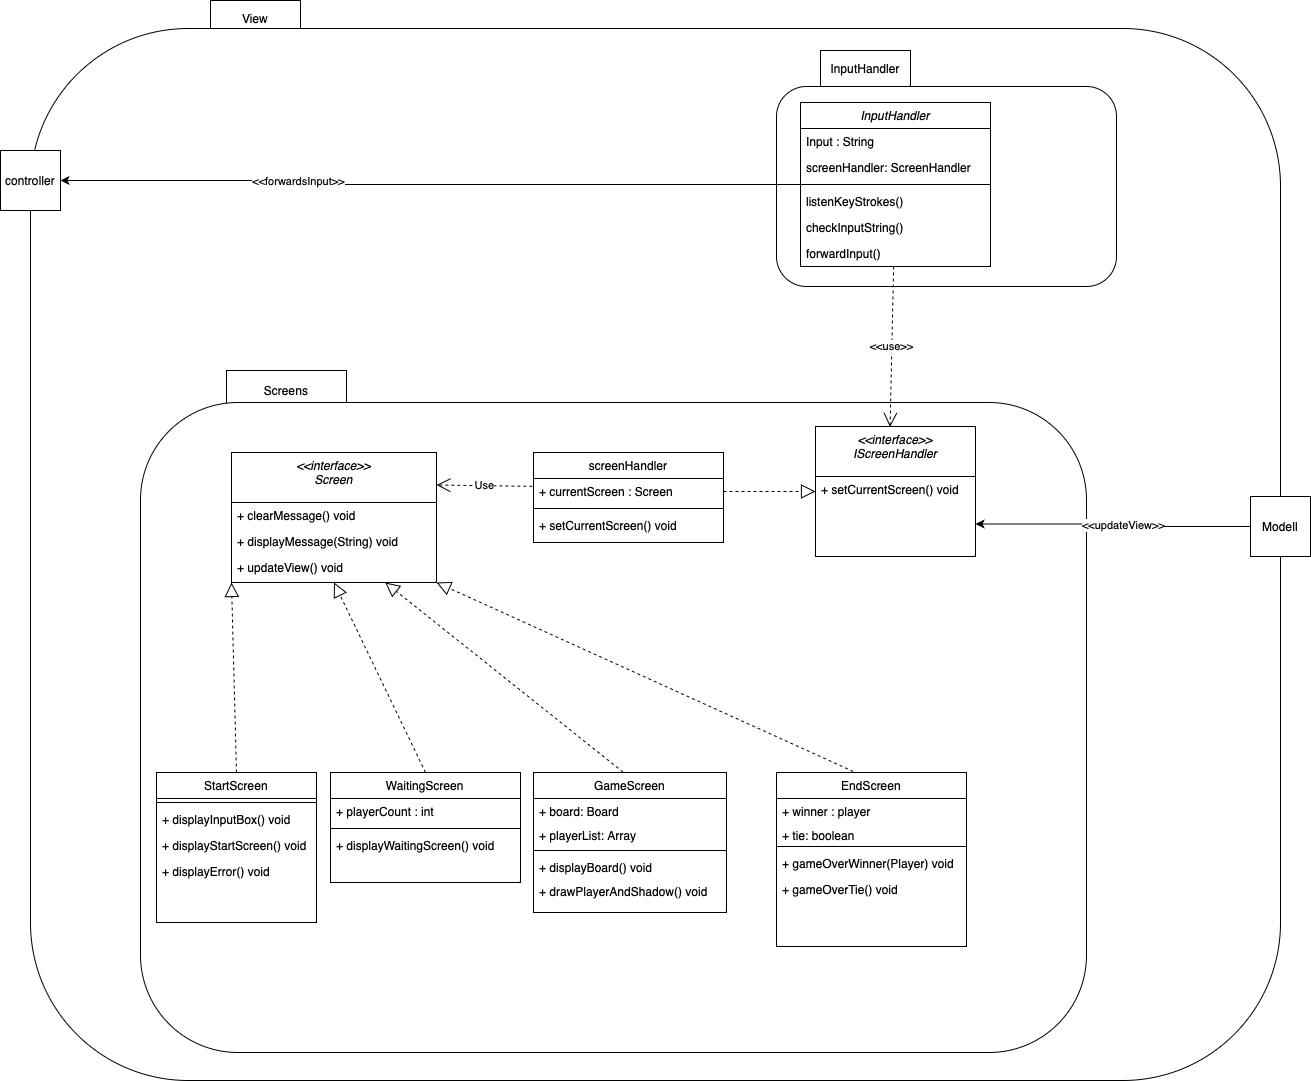

The diagram above was exported from draw.io. Its source (the exported page's mxGraphModel, read from the mxfile embedded in the PNG):
<mxGraphModel dx="3345" dy="2537" grid="1" gridSize="10" guides="1" tooltips="1" connect="1" arrows="1" fold="1" page="1" pageScale="1" pageWidth="827" pageHeight="1169" math="0" shadow="0">
  <root>
    <mxCell id="WIyWlLk6GJQsqaUBKTNV-0" />
    <mxCell id="WIyWlLk6GJQsqaUBKTNV-1" parent="WIyWlLk6GJQsqaUBKTNV-0" />
    <mxCell id="i92gLgnJAdMc-LuwSMxK-47" value="View" style="rounded=1;whiteSpace=wrap;html=1;arcSize=0;" vertex="1" parent="WIyWlLk6GJQsqaUBKTNV-1">
      <mxGeometry x="-300" y="-320" width="90" height="36" as="geometry" />
    </mxCell>
    <mxCell id="i92gLgnJAdMc-LuwSMxK-16" value="" style="rounded=1;whiteSpace=wrap;html=1;" vertex="1" parent="WIyWlLk6GJQsqaUBKTNV-1">
      <mxGeometry x="-480" y="-292" width="1250" height="1052" as="geometry" />
    </mxCell>
    <mxCell id="KR7Vg3CvPCqa_So2hhpe-46" value="InputHandler" style="rounded=1;whiteSpace=wrap;html=1;arcSize=0;" parent="WIyWlLk6GJQsqaUBKTNV-1" vertex="1">
      <mxGeometry x="310" y="-270" width="90" height="36" as="geometry" />
    </mxCell>
    <mxCell id="KR7Vg3CvPCqa_So2hhpe-44" value="" style="rounded=1;whiteSpace=wrap;html=1;" parent="WIyWlLk6GJQsqaUBKTNV-1" vertex="1">
      <mxGeometry x="266" y="-234" width="340" height="200" as="geometry" />
    </mxCell>
    <mxCell id="KR7Vg3CvPCqa_So2hhpe-45" value="Screens" style="rounded=1;whiteSpace=wrap;html=1;arcSize=0;" parent="WIyWlLk6GJQsqaUBKTNV-1" vertex="1">
      <mxGeometry x="-284" y="50" width="120" height="40" as="geometry" />
    </mxCell>
    <mxCell id="KR7Vg3CvPCqa_So2hhpe-43" value="" style="rounded=1;whiteSpace=wrap;html=1;" parent="WIyWlLk6GJQsqaUBKTNV-1" vertex="1">
      <mxGeometry x="-370" y="82" width="946" height="650" as="geometry" />
    </mxCell>
    <mxCell id="i92gLgnJAdMc-LuwSMxK-45" style="edgeStyle=orthogonalEdgeStyle;rounded=0;orthogonalLoop=1;jettySize=auto;html=1;entryX=1;entryY=0.5;entryDx=0;entryDy=0;endArrow=classic;endFill=1;" edge="1" parent="WIyWlLk6GJQsqaUBKTNV-1" source="zkfFHV4jXpPFQw0GAbJ--0" target="i92gLgnJAdMc-LuwSMxK-12">
      <mxGeometry relative="1" as="geometry">
        <Array as="points">
          <mxPoint x="-210" y="-136" />
          <mxPoint x="-210" y="-140" />
          <mxPoint x="-450" y="-140" />
        </Array>
      </mxGeometry>
    </mxCell>
    <mxCell id="i92gLgnJAdMc-LuwSMxK-46" value="&amp;lt;&amp;lt;forwardsInput&amp;gt;&amp;gt;" style="edgeLabel;html=1;align=center;verticalAlign=middle;resizable=0;points=[];" vertex="1" connectable="0" parent="i92gLgnJAdMc-LuwSMxK-45">
      <mxGeometry x="0.4309" relative="1" as="geometry">
        <mxPoint x="25" as="offset" />
      </mxGeometry>
    </mxCell>
    <mxCell id="zkfFHV4jXpPFQw0GAbJ--0" value="InputHandler" style="swimlane;fontStyle=2;align=center;verticalAlign=top;childLayout=stackLayout;horizontal=1;startSize=26;horizontalStack=0;resizeParent=1;resizeLast=0;collapsible=1;marginBottom=0;rounded=0;shadow=0;strokeWidth=1;" parent="WIyWlLk6GJQsqaUBKTNV-1" vertex="1">
      <mxGeometry x="290" y="-218" width="190" height="164" as="geometry">
        <mxRectangle x="230" y="140" width="160" height="26" as="alternateBounds" />
      </mxGeometry>
    </mxCell>
    <mxCell id="zkfFHV4jXpPFQw0GAbJ--1" value="Input : String" style="text;align=left;verticalAlign=top;spacingLeft=4;spacingRight=4;overflow=hidden;rotatable=0;points=[[0,0.5],[1,0.5]];portConstraint=eastwest;" parent="zkfFHV4jXpPFQw0GAbJ--0" vertex="1">
      <mxGeometry y="26" width="190" height="26" as="geometry" />
    </mxCell>
    <mxCell id="i92gLgnJAdMc-LuwSMxK-19" value="screenHandler: ScreenHandler" style="text;align=left;verticalAlign=top;spacingLeft=4;spacingRight=4;overflow=hidden;rotatable=0;points=[[0,0.5],[1,0.5]];portConstraint=eastwest;" vertex="1" parent="zkfFHV4jXpPFQw0GAbJ--0">
      <mxGeometry y="52" width="190" height="26" as="geometry" />
    </mxCell>
    <mxCell id="zkfFHV4jXpPFQw0GAbJ--4" value="" style="line;html=1;strokeWidth=1;align=left;verticalAlign=middle;spacingTop=-1;spacingLeft=3;spacingRight=3;rotatable=0;labelPosition=right;points=[];portConstraint=eastwest;" parent="zkfFHV4jXpPFQw0GAbJ--0" vertex="1">
      <mxGeometry y="78" width="190" height="8" as="geometry" />
    </mxCell>
    <mxCell id="zkfFHV4jXpPFQw0GAbJ--5" value="listenKeyStrokes()" style="text;align=left;verticalAlign=top;spacingLeft=4;spacingRight=4;overflow=hidden;rotatable=0;points=[[0,0.5],[1,0.5]];portConstraint=eastwest;" parent="zkfFHV4jXpPFQw0GAbJ--0" vertex="1">
      <mxGeometry y="86" width="190" height="26" as="geometry" />
    </mxCell>
    <mxCell id="KR7Vg3CvPCqa_So2hhpe-36" value="checkInputString()" style="text;align=left;verticalAlign=top;spacingLeft=4;spacingRight=4;overflow=hidden;rotatable=0;points=[[0,0.5],[1,0.5]];portConstraint=eastwest;" parent="zkfFHV4jXpPFQw0GAbJ--0" vertex="1">
      <mxGeometry y="112" width="190" height="26" as="geometry" />
    </mxCell>
    <mxCell id="KR7Vg3CvPCqa_So2hhpe-47" value="forwardInput()" style="text;align=left;verticalAlign=top;spacingLeft=4;spacingRight=4;overflow=hidden;rotatable=0;points=[[0,0.5],[1,0.5]];portConstraint=eastwest;" parent="zkfFHV4jXpPFQw0GAbJ--0" vertex="1">
      <mxGeometry y="138" width="190" height="26" as="geometry" />
    </mxCell>
    <mxCell id="zkfFHV4jXpPFQw0GAbJ--17" value="StartScreen" style="swimlane;fontStyle=0;align=center;verticalAlign=top;childLayout=stackLayout;horizontal=1;startSize=26;horizontalStack=0;resizeParent=1;resizeLast=0;collapsible=1;marginBottom=0;rounded=0;shadow=0;strokeWidth=1;" parent="WIyWlLk6GJQsqaUBKTNV-1" vertex="1">
      <mxGeometry x="-354" y="452" width="160" height="150" as="geometry">
        <mxRectangle x="550" y="140" width="160" height="26" as="alternateBounds" />
      </mxGeometry>
    </mxCell>
    <mxCell id="zkfFHV4jXpPFQw0GAbJ--23" value="" style="line;html=1;strokeWidth=1;align=left;verticalAlign=middle;spacingTop=-1;spacingLeft=3;spacingRight=3;rotatable=0;labelPosition=right;points=[];portConstraint=eastwest;" parent="zkfFHV4jXpPFQw0GAbJ--17" vertex="1">
      <mxGeometry y="26" width="160" height="8" as="geometry" />
    </mxCell>
    <mxCell id="zkfFHV4jXpPFQw0GAbJ--24" value="+ displayInputBox() void" style="text;align=left;verticalAlign=top;spacingLeft=4;spacingRight=4;overflow=hidden;rotatable=0;points=[[0,0.5],[1,0.5]];portConstraint=eastwest;" parent="zkfFHV4jXpPFQw0GAbJ--17" vertex="1">
      <mxGeometry y="34" width="160" height="26" as="geometry" />
    </mxCell>
    <mxCell id="KR7Vg3CvPCqa_So2hhpe-38" value="+ displayStartScreen() void" style="text;align=left;verticalAlign=top;spacingLeft=4;spacingRight=4;overflow=hidden;rotatable=0;points=[[0,0.5],[1,0.5]];portConstraint=eastwest;" parent="zkfFHV4jXpPFQw0GAbJ--17" vertex="1">
      <mxGeometry y="60" width="160" height="26" as="geometry" />
    </mxCell>
    <mxCell id="KR7Vg3CvPCqa_So2hhpe-39" value="+ displayError() void" style="text;align=left;verticalAlign=top;spacingLeft=4;spacingRight=4;overflow=hidden;rotatable=0;points=[[0,0.5],[1,0.5]];portConstraint=eastwest;" parent="zkfFHV4jXpPFQw0GAbJ--17" vertex="1">
      <mxGeometry y="86" width="160" height="26" as="geometry" />
    </mxCell>
    <mxCell id="KR7Vg3CvPCqa_So2hhpe-0" value="WaitingScreen" style="swimlane;fontStyle=0;align=center;verticalAlign=top;childLayout=stackLayout;horizontal=1;startSize=26;horizontalStack=0;resizeParent=1;resizeLast=0;collapsible=1;marginBottom=0;rounded=0;shadow=0;strokeWidth=1;" parent="WIyWlLk6GJQsqaUBKTNV-1" vertex="1">
      <mxGeometry x="-180" y="452" width="190" height="110" as="geometry">
        <mxRectangle x="550" y="140" width="160" height="26" as="alternateBounds" />
      </mxGeometry>
    </mxCell>
    <mxCell id="KR7Vg3CvPCqa_So2hhpe-1" value="+ playerCount : int" style="text;align=left;verticalAlign=top;spacingLeft=4;spacingRight=4;overflow=hidden;rotatable=0;points=[[0,0.5],[1,0.5]];portConstraint=eastwest;" parent="KR7Vg3CvPCqa_So2hhpe-0" vertex="1">
      <mxGeometry y="26" width="190" height="26" as="geometry" />
    </mxCell>
    <mxCell id="KR7Vg3CvPCqa_So2hhpe-6" value="" style="line;html=1;strokeWidth=1;align=left;verticalAlign=middle;spacingTop=-1;spacingLeft=3;spacingRight=3;rotatable=0;labelPosition=right;points=[];portConstraint=eastwest;" parent="KR7Vg3CvPCqa_So2hhpe-0" vertex="1">
      <mxGeometry y="52" width="190" height="8" as="geometry" />
    </mxCell>
    <mxCell id="KR7Vg3CvPCqa_So2hhpe-7" value="+ displayWaitingScreen() void" style="text;align=left;verticalAlign=top;spacingLeft=4;spacingRight=4;overflow=hidden;rotatable=0;points=[[0,0.5],[1,0.5]];portConstraint=eastwest;" parent="KR7Vg3CvPCqa_So2hhpe-0" vertex="1">
      <mxGeometry y="60" width="190" height="26" as="geometry" />
    </mxCell>
    <mxCell id="KR7Vg3CvPCqa_So2hhpe-9" value="EndScreen" style="swimlane;fontStyle=0;align=center;verticalAlign=top;childLayout=stackLayout;horizontal=1;startSize=26;horizontalStack=0;resizeParent=1;resizeLast=0;collapsible=1;marginBottom=0;rounded=0;shadow=0;strokeWidth=1;" parent="WIyWlLk6GJQsqaUBKTNV-1" vertex="1">
      <mxGeometry x="266" y="452" width="190" height="174" as="geometry">
        <mxRectangle x="550" y="140" width="160" height="26" as="alternateBounds" />
      </mxGeometry>
    </mxCell>
    <mxCell id="KR7Vg3CvPCqa_So2hhpe-10" value="+ winner : player" style="text;align=left;verticalAlign=top;spacingLeft=4;spacingRight=4;overflow=hidden;rotatable=0;points=[[0,0.5],[1,0.5]];portConstraint=eastwest;" parent="KR7Vg3CvPCqa_So2hhpe-9" vertex="1">
      <mxGeometry y="26" width="190" height="24" as="geometry" />
    </mxCell>
    <mxCell id="i92gLgnJAdMc-LuwSMxK-11" value="+ tie: boolean" style="text;align=left;verticalAlign=top;spacingLeft=4;spacingRight=4;overflow=hidden;rotatable=0;points=[[0,0.5],[1,0.5]];portConstraint=eastwest;" vertex="1" parent="KR7Vg3CvPCqa_So2hhpe-9">
      <mxGeometry y="50" width="190" height="20" as="geometry" />
    </mxCell>
    <mxCell id="KR7Vg3CvPCqa_So2hhpe-15" value="" style="line;html=1;strokeWidth=1;align=left;verticalAlign=middle;spacingTop=-1;spacingLeft=3;spacingRight=3;rotatable=0;labelPosition=right;points=[];portConstraint=eastwest;" parent="KR7Vg3CvPCqa_So2hhpe-9" vertex="1">
      <mxGeometry y="70" width="190" height="8" as="geometry" />
    </mxCell>
    <mxCell id="KR7Vg3CvPCqa_So2hhpe-42" value="+ gameOverWinner(Player) void" style="text;align=left;verticalAlign=top;spacingLeft=4;spacingRight=4;overflow=hidden;rotatable=0;points=[[0,0.5],[1,0.5]];portConstraint=eastwest;" parent="KR7Vg3CvPCqa_So2hhpe-9" vertex="1">
      <mxGeometry y="78" width="190" height="26" as="geometry" />
    </mxCell>
    <mxCell id="KR7Vg3CvPCqa_So2hhpe-16" value="+ gameOverTie() void" style="text;align=left;verticalAlign=top;spacingLeft=4;spacingRight=4;overflow=hidden;rotatable=0;points=[[0,0.5],[1,0.5]];portConstraint=eastwest;" parent="KR7Vg3CvPCqa_So2hhpe-9" vertex="1">
      <mxGeometry y="104" width="190" height="26" as="geometry" />
    </mxCell>
    <mxCell id="KR7Vg3CvPCqa_So2hhpe-18" value="&lt;&lt;interface&gt;&gt;&#10;Screen" style="swimlane;fontStyle=2;align=center;verticalAlign=top;childLayout=stackLayout;horizontal=1;startSize=50;horizontalStack=0;resizeParent=1;resizeLast=0;collapsible=1;marginBottom=0;rounded=0;shadow=0;strokeWidth=1;" parent="WIyWlLk6GJQsqaUBKTNV-1" vertex="1">
      <mxGeometry x="-279" y="132" width="205" height="130" as="geometry">
        <mxRectangle x="230" y="140" width="160" height="26" as="alternateBounds" />
      </mxGeometry>
    </mxCell>
    <mxCell id="KR7Vg3CvPCqa_So2hhpe-21" value="+ clearMessage() void" style="text;align=left;verticalAlign=top;spacingLeft=4;spacingRight=4;overflow=hidden;rotatable=0;points=[[0,0.5],[1,0.5]];portConstraint=eastwest;" parent="KR7Vg3CvPCqa_So2hhpe-18" vertex="1">
      <mxGeometry y="50" width="205" height="26" as="geometry" />
    </mxCell>
    <mxCell id="KR7Vg3CvPCqa_So2hhpe-48" value="+ displayMessage(String) void" style="text;align=left;verticalAlign=top;spacingLeft=4;spacingRight=4;overflow=hidden;rotatable=0;points=[[0,0.5],[1,0.5]];portConstraint=eastwest;" parent="KR7Vg3CvPCqa_So2hhpe-18" vertex="1">
      <mxGeometry y="76" width="205" height="26" as="geometry" />
    </mxCell>
    <mxCell id="KR7Vg3CvPCqa_So2hhpe-41" value="+ updateView() void" style="text;align=left;verticalAlign=top;spacingLeft=4;spacingRight=4;overflow=hidden;rotatable=0;points=[[0,0.5],[1,0.5]];portConstraint=eastwest;" parent="KR7Vg3CvPCqa_So2hhpe-18" vertex="1">
      <mxGeometry y="102" width="205" height="26" as="geometry" />
    </mxCell>
    <mxCell id="i92gLgnJAdMc-LuwSMxK-0" value="GameScreen" style="swimlane;fontStyle=0;align=center;verticalAlign=top;childLayout=stackLayout;horizontal=1;startSize=26;horizontalStack=0;resizeParent=1;resizeLast=0;collapsible=1;marginBottom=0;rounded=0;shadow=0;strokeWidth=1;" vertex="1" parent="WIyWlLk6GJQsqaUBKTNV-1">
      <mxGeometry x="23" y="452" width="193" height="140" as="geometry">
        <mxRectangle x="550" y="140" width="160" height="26" as="alternateBounds" />
      </mxGeometry>
    </mxCell>
    <mxCell id="i92gLgnJAdMc-LuwSMxK-1" value="+ board: Board" style="text;align=left;verticalAlign=top;spacingLeft=4;spacingRight=4;overflow=hidden;rotatable=0;points=[[0,0.5],[1,0.5]];portConstraint=eastwest;" vertex="1" parent="i92gLgnJAdMc-LuwSMxK-0">
      <mxGeometry y="26" width="193" height="24" as="geometry" />
    </mxCell>
    <mxCell id="i92gLgnJAdMc-LuwSMxK-6" value="+ playerList: Array" style="text;align=left;verticalAlign=top;spacingLeft=4;spacingRight=4;overflow=hidden;rotatable=0;points=[[0,0.5],[1,0.5]];portConstraint=eastwest;" vertex="1" parent="i92gLgnJAdMc-LuwSMxK-0">
      <mxGeometry y="50" width="193" height="24" as="geometry" />
    </mxCell>
    <mxCell id="i92gLgnJAdMc-LuwSMxK-2" value="" style="line;html=1;strokeWidth=1;align=left;verticalAlign=middle;spacingTop=-1;spacingLeft=3;spacingRight=3;rotatable=0;labelPosition=right;points=[];portConstraint=eastwest;" vertex="1" parent="i92gLgnJAdMc-LuwSMxK-0">
      <mxGeometry y="74" width="193" height="8" as="geometry" />
    </mxCell>
    <mxCell id="i92gLgnJAdMc-LuwSMxK-9" value="+ displayBoard() void&#10;" style="text;align=left;verticalAlign=top;spacingLeft=4;spacingRight=4;overflow=hidden;rotatable=0;points=[[0,0.5],[1,0.5]];portConstraint=eastwest;" vertex="1" parent="i92gLgnJAdMc-LuwSMxK-0">
      <mxGeometry y="82" width="193" height="24" as="geometry" />
    </mxCell>
    <mxCell id="i92gLgnJAdMc-LuwSMxK-8" value="+ drawPlayerAndShadow() void" style="text;align=left;verticalAlign=top;spacingLeft=4;spacingRight=4;overflow=hidden;rotatable=0;points=[[0,0.5],[1,0.5]];portConstraint=eastwest;" vertex="1" parent="i92gLgnJAdMc-LuwSMxK-0">
      <mxGeometry y="106" width="193" height="24" as="geometry" />
    </mxCell>
    <mxCell id="i92gLgnJAdMc-LuwSMxK-12" value="controller" style="whiteSpace=wrap;html=1;aspect=fixed;" vertex="1" parent="WIyWlLk6GJQsqaUBKTNV-1">
      <mxGeometry x="-510" y="-170" width="60" height="60" as="geometry" />
    </mxCell>
    <mxCell id="i92gLgnJAdMc-LuwSMxK-20" value="screenHandler" style="swimlane;fontStyle=0;align=center;verticalAlign=top;childLayout=stackLayout;horizontal=1;startSize=26;horizontalStack=0;resizeParent=1;resizeLast=0;collapsible=1;marginBottom=0;rounded=0;shadow=0;strokeWidth=1;" vertex="1" parent="WIyWlLk6GJQsqaUBKTNV-1">
      <mxGeometry x="23" y="132" width="190" height="90" as="geometry">
        <mxRectangle x="550" y="140" width="160" height="26" as="alternateBounds" />
      </mxGeometry>
    </mxCell>
    <mxCell id="i92gLgnJAdMc-LuwSMxK-21" value="+ currentScreen : Screen" style="text;align=left;verticalAlign=top;spacingLeft=4;spacingRight=4;overflow=hidden;rotatable=0;points=[[0,0.5],[1,0.5]];portConstraint=eastwest;" vertex="1" parent="i92gLgnJAdMc-LuwSMxK-20">
      <mxGeometry y="26" width="190" height="26" as="geometry" />
    </mxCell>
    <mxCell id="i92gLgnJAdMc-LuwSMxK-22" value="" style="line;html=1;strokeWidth=1;align=left;verticalAlign=middle;spacingTop=-1;spacingLeft=3;spacingRight=3;rotatable=0;labelPosition=right;points=[];portConstraint=eastwest;" vertex="1" parent="i92gLgnJAdMc-LuwSMxK-20">
      <mxGeometry y="52" width="190" height="8" as="geometry" />
    </mxCell>
    <mxCell id="i92gLgnJAdMc-LuwSMxK-40" value="+ setCurrentScreen() void" style="text;align=left;verticalAlign=top;spacingLeft=4;spacingRight=4;overflow=hidden;rotatable=0;points=[[0,0.5],[1,0.5]];portConstraint=eastwest;" vertex="1" parent="i92gLgnJAdMc-LuwSMxK-20">
      <mxGeometry y="60" width="190" height="26" as="geometry" />
    </mxCell>
    <mxCell id="i92gLgnJAdMc-LuwSMxK-25" value="" style="endArrow=block;dashed=1;endFill=0;endSize=12;html=1;rounded=0;exitX=0.5;exitY=0;exitDx=0;exitDy=0;entryX=0;entryY=1;entryDx=0;entryDy=0;" edge="1" parent="WIyWlLk6GJQsqaUBKTNV-1" source="zkfFHV4jXpPFQw0GAbJ--17" target="KR7Vg3CvPCqa_So2hhpe-18">
      <mxGeometry width="160" relative="1" as="geometry">
        <mxPoint x="400" y="290" as="sourcePoint" />
        <mxPoint x="560" y="290" as="targetPoint" />
      </mxGeometry>
    </mxCell>
    <mxCell id="i92gLgnJAdMc-LuwSMxK-26" value="" style="endArrow=block;dashed=1;endFill=0;endSize=12;html=1;rounded=0;exitX=0.5;exitY=0;exitDx=0;exitDy=0;entryX=0.5;entryY=1;entryDx=0;entryDy=0;" edge="1" parent="WIyWlLk6GJQsqaUBKTNV-1" source="KR7Vg3CvPCqa_So2hhpe-0" target="KR7Vg3CvPCqa_So2hhpe-18">
      <mxGeometry width="160" relative="1" as="geometry">
        <mxPoint x="170" y="380" as="sourcePoint" />
        <mxPoint x="360" y="90" as="targetPoint" />
      </mxGeometry>
    </mxCell>
    <mxCell id="i92gLgnJAdMc-LuwSMxK-27" value="" style="endArrow=block;dashed=1;endFill=0;endSize=12;html=1;rounded=0;exitX=0.464;exitY=-0.003;exitDx=0;exitDy=0;exitPerimeter=0;entryX=0.75;entryY=1;entryDx=0;entryDy=0;" edge="1" parent="WIyWlLk6GJQsqaUBKTNV-1" source="i92gLgnJAdMc-LuwSMxK-0" target="KR7Vg3CvPCqa_So2hhpe-18">
      <mxGeometry width="160" relative="1" as="geometry">
        <mxPoint x="400" y="380" as="sourcePoint" />
        <mxPoint x="370" y="100" as="targetPoint" />
      </mxGeometry>
    </mxCell>
    <mxCell id="i92gLgnJAdMc-LuwSMxK-28" value="" style="endArrow=block;dashed=1;endFill=0;endSize=12;html=1;rounded=0;exitX=0.404;exitY=-0.006;exitDx=0;exitDy=0;exitPerimeter=0;entryX=1;entryY=1;entryDx=0;entryDy=0;" edge="1" parent="WIyWlLk6GJQsqaUBKTNV-1" source="KR7Vg3CvPCqa_So2hhpe-9" target="KR7Vg3CvPCqa_So2hhpe-18">
      <mxGeometry width="160" relative="1" as="geometry">
        <mxPoint x="400" y="380" as="sourcePoint" />
        <mxPoint x="410" y="90" as="targetPoint" />
      </mxGeometry>
    </mxCell>
    <mxCell id="i92gLgnJAdMc-LuwSMxK-41" style="edgeStyle=orthogonalEdgeStyle;rounded=0;orthogonalLoop=1;jettySize=auto;html=1;entryX=1;entryY=0.75;entryDx=0;entryDy=0;endArrow=classic;endFill=1;" edge="1" parent="WIyWlLk6GJQsqaUBKTNV-1" source="i92gLgnJAdMc-LuwSMxK-29" target="i92gLgnJAdMc-LuwSMxK-30">
      <mxGeometry relative="1" as="geometry" />
    </mxCell>
    <mxCell id="i92gLgnJAdMc-LuwSMxK-42" value="&amp;lt;&amp;lt;updateView&amp;gt;&amp;gt;" style="edgeLabel;html=1;align=center;verticalAlign=middle;resizable=0;points=[];" vertex="1" connectable="0" parent="i92gLgnJAdMc-LuwSMxK-41">
      <mxGeometry x="-0.0036" relative="1" as="geometry">
        <mxPoint x="10" y="-1" as="offset" />
      </mxGeometry>
    </mxCell>
    <mxCell id="i92gLgnJAdMc-LuwSMxK-29" value="Modell" style="whiteSpace=wrap;html=1;aspect=fixed;" vertex="1" parent="WIyWlLk6GJQsqaUBKTNV-1">
      <mxGeometry x="740" y="176" width="60" height="60" as="geometry" />
    </mxCell>
    <mxCell id="i92gLgnJAdMc-LuwSMxK-30" value="&lt;&lt;interface&gt;&gt;&#10;IScreenHandler" style="swimlane;fontStyle=2;align=center;verticalAlign=top;childLayout=stackLayout;horizontal=1;startSize=50;horizontalStack=0;resizeParent=1;resizeLast=0;collapsible=1;marginBottom=0;rounded=0;shadow=0;strokeWidth=1;" vertex="1" parent="WIyWlLk6GJQsqaUBKTNV-1">
      <mxGeometry x="305" y="106" width="160" height="130" as="geometry">
        <mxRectangle x="230" y="140" width="160" height="26" as="alternateBounds" />
      </mxGeometry>
    </mxCell>
    <mxCell id="i92gLgnJAdMc-LuwSMxK-44" value="+ setCurrentScreen() void" style="text;align=left;verticalAlign=top;spacingLeft=4;spacingRight=4;overflow=hidden;rotatable=0;points=[[0,0.5],[1,0.5]];portConstraint=eastwest;" vertex="1" parent="i92gLgnJAdMc-LuwSMxK-30">
      <mxGeometry y="50" width="160" height="26" as="geometry" />
    </mxCell>
    <mxCell id="i92gLgnJAdMc-LuwSMxK-34" value="" style="endArrow=block;dashed=1;endFill=0;endSize=12;html=1;rounded=0;exitX=1;exitY=0.5;exitDx=0;exitDy=0;entryX=0;entryY=0.5;entryDx=0;entryDy=0;" edge="1" parent="WIyWlLk6GJQsqaUBKTNV-1" source="i92gLgnJAdMc-LuwSMxK-21" target="i92gLgnJAdMc-LuwSMxK-30">
      <mxGeometry width="160" relative="1" as="geometry">
        <mxPoint x="744.6400000000003" y="378.95600000000013" as="sourcePoint" />
        <mxPoint x="470" y="96" as="targetPoint" />
      </mxGeometry>
    </mxCell>
    <mxCell id="i92gLgnJAdMc-LuwSMxK-36" value="Use" style="endArrow=open;endSize=12;dashed=1;html=1;rounded=0;entryX=1;entryY=0.25;entryDx=0;entryDy=0;exitX=-0.006;exitY=0.302;exitDx=0;exitDy=0;exitPerimeter=0;" edge="1" parent="WIyWlLk6GJQsqaUBKTNV-1" source="i92gLgnJAdMc-LuwSMxK-21" target="KR7Vg3CvPCqa_So2hhpe-18">
      <mxGeometry width="160" relative="1" as="geometry">
        <mxPoint x="470" y="70" as="sourcePoint" />
        <mxPoint x="630" y="70" as="targetPoint" />
      </mxGeometry>
    </mxCell>
    <mxCell id="i92gLgnJAdMc-LuwSMxK-38" value="&amp;lt;&amp;lt;use&amp;gt;&amp;gt;" style="endArrow=open;endSize=12;dashed=1;html=1;rounded=0;entryX=0.466;entryY=0.003;entryDx=0;entryDy=0;entryPerimeter=0;" edge="1" parent="WIyWlLk6GJQsqaUBKTNV-1" source="zkfFHV4jXpPFQw0GAbJ--0" target="i92gLgnJAdMc-LuwSMxK-30">
      <mxGeometry width="160" relative="1" as="geometry">
        <mxPoint x="683.8600000000001" y="193.85199999999986" as="sourcePoint" />
        <mxPoint x="470" y="-1.5" as="targetPoint" />
        <Array as="points" />
      </mxGeometry>
    </mxCell>
  </root>
</mxGraphModel>